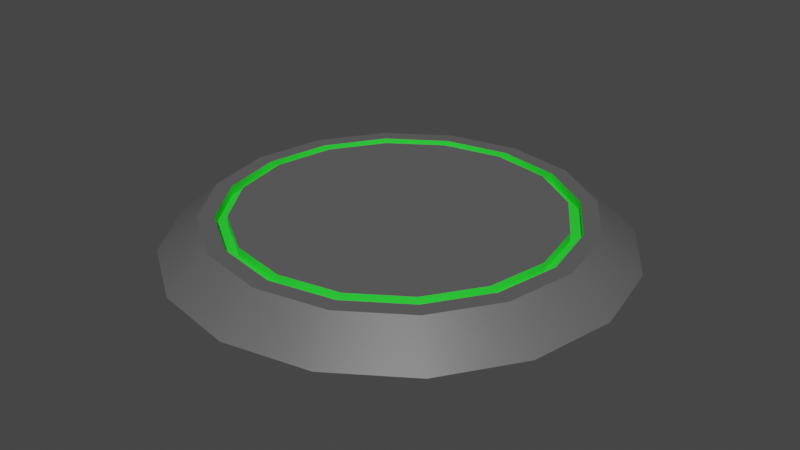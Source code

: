 # Source: spawner.blend  (saved by Blender 3.5.10; exported with 4.5.12 LTS)
import bpy
from mathutils import Matrix  # noqa: F401  (used for matrix-valued properties, if any)

bpy.ops.wm.read_factory_settings(use_empty=True)
scene = bpy.context.scene
scene.name = 'Scene'

# ---- collections
col_collection = bpy.data.collections.new('Collection'); scene.collection.children.link(col_collection)

# ---- materials (node trees are filled in below, after node groups)
mat_base = bpy.data.materials.new('Base')
mat_base.use_transparent_shadow = False
mat_light = bpy.data.materials.new('Light')
mat_light.use_transparent_shadow = False

# ---- node groups
ng_auto_smooth = bpy.data.node_groups.new('Auto Smooth', 'GeometryNodeTree')
_s = ng_auto_smooth.interface.new_socket(name='Geometry', in_out='OUTPUT', socket_type='NodeSocketGeometry')
_s = ng_auto_smooth.interface.new_socket(name='Geometry', in_out='INPUT', socket_type='NodeSocketGeometry')
_s = ng_auto_smooth.interface.new_socket(name='Angle', in_out='INPUT', socket_type='NodeSocketFloat')
_s.subtype = 'ANGLE'
_s.min_value = 0.0
_s.max_value = 3.142
ng_auto_smooth.is_modifier = True
_N = ng_auto_smooth.nodes; _L = ng_auto_smooth.links
n0 = _N.new('NodeGroupOutput'); n0.name = 'Group Output'; n0.location = (480, -100)
n1 = _N.new('NodeGroupInput'); n1.name = 'Group Input'; n1.location = (-420, -300)
n2 = _N.new('NodeGroupInput'); n2.name = 'Group Input.001'; n2.location = (-60, -100)
n3 = _N.new('GeometryNodeSetShadeSmooth'); n3.name = 'Set Shade Smooth'; n3.location = (120, -100)
n3.domain = 'EDGE'
n4 = _N.new('GeometryNodeSetShadeSmooth'); n4.name = 'Set Shade Smooth.001'; n4.location = (300, -100)
n5 = _N.new('GeometryNodeInputMeshEdgeAngle'); n5.name = 'Edge Angle'; n5.location = (-420, -220)
n6 = _N.new('GeometryNodeInputEdgeSmooth'); n6.name = 'Is Edge Smooth'; n6.location = (-60, -160)
n7 = _N.new('GeometryNodeInputShadeSmooth'); n7.name = 'Is Face Smooth'; n7.location = (-240, -340)
n8 = _N.new('FunctionNodeBooleanMath'); n8.name = 'Boolean Math'; n8.location = (-60, -220)
n9 = _N.new('FunctionNodeCompare'); n9.name = 'Compare'; n9.location = (-240, -180)
n9.operation = 'LESS_EQUAL'
_L.new(n5.outputs[0], n9.inputs[0])
_L.new(n4.outputs[0], n0.inputs[0])
_L.new(n1.outputs[1], n9.inputs[1])
_L.new(n9.outputs[0], n8.inputs[0])
_L.new(n7.outputs[0], n8.inputs[1])
_L.new(n2.outputs[0], n3.inputs[0])
_L.new(n6.outputs[0], n3.inputs[1])
_L.new(n3.outputs[0], n4.inputs[0])
_L.new(n8.outputs[0], n3.inputs[2])
n0.is_active_output = True

# ---- material node trees
mat_base.use_nodes = True; mat_base.node_tree.nodes.clear()
_N = mat_base.node_tree.nodes; _L = mat_base.node_tree.links
n0 = _N.new('ShaderNodeBsdfPrincipled'); n0.name = 'Principled BSDF'; n0.location = (10, 300)
n0.distribution = 'GGX'
n0.subsurface_method = 'RANDOM_WALK_SKIN'
n0.inputs[0].default_value = (0.2019, 0.2019, 0.2019, 1.0)
n0.inputs[1].default_value = 0.5
n0.inputs[3].default_value = 1.45
n0.inputs[27].default_value = (0.0, 0.0, 0.0, 1.0)
n0.inputs[28].default_value = 1.0
n1 = _N.new('ShaderNodeOutputMaterial'); n1.name = 'Material Output'; n1.location = (300, 300)
_L.new(n0.outputs[0], n1.inputs[0])
n1.is_active_output = True
mat_light.use_nodes = True; mat_light.node_tree.nodes.clear()
_N = mat_light.node_tree.nodes; _L = mat_light.node_tree.links
n0 = _N.new('ShaderNodeBsdfPrincipled'); n0.name = 'Principled BSDF'; n0.location = (10, 300)
n0.distribution = 'GGX'
n0.subsurface_method = 'RANDOM_WALK_SKIN'
n0.inputs[0].default_value = (0.02788, 0.8, 0.04097, 1.0)
n0.inputs[3].default_value = 1.45
n0.inputs[27].default_value = (0.0, 0.0, 0.0, 1.0)
n0.inputs[28].default_value = 1.0
n1 = _N.new('ShaderNodeOutputMaterial'); n1.name = 'Material Output'; n1.location = (300, 300)
_L.new(n0.outputs[0], n1.inputs[0])
n1.is_active_output = True

# ---- world
world_world = bpy.data.worlds.new('World'); scene.world = world_world
world_world.use_nodes = True; world_world.node_tree.nodes.clear()
_N = world_world.node_tree.nodes; _L = world_world.node_tree.links
n0 = _N.new('ShaderNodeOutputWorld'); n0.name = 'World Output'; n0.location = (300, 300)
n1 = _N.new('ShaderNodeBackground'); n1.name = 'Background'; n1.location = (10, 300)
n1.inputs[0].default_value = (0.05088, 0.05088, 0.05088, 1.0)
_L.new(n1.outputs[0], n0.inputs[0])
n0.is_active_output = True
world_world.color = (0.05088, 0.05088, 0.05088)
world_world.use_sun_shadow = False
world_world.sun_shadow_jitter_overblur = 0.0

# ---- meshes
me_cylinder = bpy.data.meshes.new('Cylinder')
me_cylinder.from_pydata([(2.614e-08, 2.755, 0.2385), (2.77e-08, 1.939, 0.6351), (1.054, 2.545, 0.2385), (0.7421, 1.792, 0.6351), (1.948, 1.948, 0.2385), (1.371, 1.371, 0.6351), (2.545, 1.054, 0.2385), (1.792, 0.7421, 0.6351), (2.755, 1.961e-08, 0.2385), (1.939, 1.323e-08, 0.6351), (2.545, -1.054, 0.2385), (1.792, -0.7421, 0.6351), (1.948, -1.948, 0.2385), (1.371, -1.371, 0.6351), (1.054, -2.545, 0.2385), (0.7421, -1.792, 0.6351), (2.614e-08, -2.755, 0.2385), (2.77e-08, -1.939, 0.6351), (-1.054, -2.545, 0.2385), (-0.7421, -1.792, 0.6351), (-1.948, -1.948, 0.2385), (-1.371, -1.371, 0.6351), (-2.545, -1.054, 0.2385), (-1.792, -0.7421, 0.6351), (-2.755, 1.961e-08, 0.2385), (-1.939, 1.323e-08, 0.6351), (-2.545, 1.054, 0.2385), (-1.792, 0.7421, 0.6351), (-1.948, 1.948, 0.2385), (-1.371, 1.371, 0.6351), (-1.054, 2.545, 0.2385), (-0.7421, 1.792, 0.6351), (0.8726, 2.107, 0.6351), (2.77e-08, 2.28, 0.6351), (1.612, 1.612, 0.6351), (2.107, 0.8726, 0.6351), (2.28, 1.323e-08, 0.6351), (2.107, -0.8726, 0.6351), (1.612, -1.612, 0.6351), (0.8726, -2.107, 0.6351), (2.77e-08, -2.28, 0.6351), (-0.8726, -2.107, 0.6351), (-1.612, -1.612, 0.6351), (-2.107, -0.8726, 0.6351), (-2.28, 1.323e-08, 0.6351), (-2.107, 0.8726, 0.6351), (-1.612, 1.612, 0.6351), (-0.8726, 2.107, 0.6351), (0.7962, 1.922, 0.6351), (2.77e-08, 2.081, 0.6351), (1.471, 1.471, 0.6351), (1.922, 0.7962, 0.6351), (2.081, 1.323e-08, 0.6351), (1.922, -0.7962, 0.6351), (1.471, -1.471, 0.6351), (0.7962, -1.922, 0.6351), (2.77e-08, -2.081, 0.6351), (-0.7962, -1.922, 0.6351), (-1.471, -1.471, 0.6351), (-1.922, -0.7962, 0.6351), (-2.081, 1.323e-08, 0.6351), (-1.922, 0.7962, 0.6351), (-1.471, 1.471, 0.6351), (-0.7962, 1.922, 0.6351), (0.7962, 1.922, 0.5232), (2.77e-08, 2.081, 0.5232), (1.471, 1.471, 0.5232), (1.922, 0.7962, 0.5232), (2.081, 1.323e-08, 0.5232), (1.922, -0.7962, 0.5232), (1.471, -1.471, 0.5232), (0.7962, -1.922, 0.5232), (2.77e-08, -2.081, 0.5232), (-0.7962, -1.922, 0.5232), (-1.471, -1.471, 0.5232), (-1.922, -0.7962, 0.5232), (-2.081, 1.323e-08, 0.5232), (-1.922, 0.7962, 0.5232), (-1.471, 1.471, 0.5232), (-0.7962, 1.922, 0.5232), (0.7421, 1.792, 0.5232), (2.77e-08, 1.939, 0.5232), (1.371, 1.371, 0.5232), (1.792, 0.7421, 0.5232), (1.939, 1.323e-08, 0.5232), (1.792, -0.7421, 0.5232), (1.371, -1.371, 0.5232), (0.7421, -1.792, 0.5232), (2.77e-08, -1.939, 0.5232), (-0.7421, -1.792, 0.5232), (-1.371, -1.371, 0.5232), (-1.792, -0.7421, 0.5232), (-1.939, 1.323e-08, 0.5232), (-1.792, 0.7421, 0.5232), (-1.371, 1.371, 0.5232), (-0.7421, 1.792, 0.5232)], [], [(0, 33, 32, 2), (2, 32, 34, 4), (4, 34, 35, 6), (6, 35, 36, 8), (8, 36, 37, 10), (10, 37, 38, 12), (12, 38, 39, 14), (14, 39, 40, 16), (16, 40, 41, 18), (18, 41, 42, 20), (20, 42, 43, 22), (22, 43, 44, 24), (24, 44, 45, 26), (26, 45, 46, 28), (3, 1, 31, 29, 27, 25, 23, 21, 19, 17, 15, 13, 11, 9, 7, 5), (28, 46, 47, 30), (30, 47, 33, 0), (0, 2, 4, 6, 8, 10, 12, 14, 16, 18, 20, 22, 24, 26, 28, 30), (49, 48, 32, 33), (48, 50, 34, 32), (50, 51, 35, 34), (51, 52, 36, 35), (52, 53, 37, 36), (53, 54, 38, 37), (54, 55, 39, 38), (55, 56, 40, 39), (56, 57, 41, 40), (57, 58, 42, 41), (58, 59, 43, 42), (59, 60, 44, 43), (60, 61, 45, 44), (61, 62, 46, 45), (62, 63, 47, 46), (63, 49, 33, 47), (63, 62, 78, 79), (48, 49, 65, 64), (17, 19, 89, 88), (62, 61, 77, 78), (15, 17, 88, 87), (61, 60, 76, 77), (13, 15, 87, 86), (60, 59, 75, 76), (11, 13, 86, 85), (59, 58, 74, 75), (9, 11, 85, 84), (58, 57, 73, 74), (7, 9, 84, 83), (57, 56, 72, 73), (5, 7, 83, 82), (56, 55, 71, 72), (81, 80, 64, 65), (80, 82, 66, 64), (82, 83, 67, 66), (83, 84, 68, 67), (84, 85, 69, 68), (85, 86, 70, 69), (86, 87, 71, 70), (87, 88, 72, 71), (88, 89, 73, 72), (89, 90, 74, 73), (90, 91, 75, 74), (91, 92, 76, 75), (92, 93, 77, 76), (93, 94, 78, 77), (94, 95, 79, 78), (95, 81, 65, 79), (19, 21, 90, 89), (50, 48, 64, 66), (49, 63, 79, 65), (21, 23, 91, 90), (51, 50, 66, 67), (23, 25, 92, 91), (52, 51, 67, 68), (25, 27, 93, 92), (53, 52, 68, 69), (27, 29, 94, 93), (54, 53, 69, 70), (1, 3, 80, 81), (29, 31, 95, 94), (55, 54, 70, 71), (3, 5, 82, 80), (31, 1, 81, 95)])
me_cylinder.polygons.foreach_set('use_smooth', [True] * 82)
me_cylinder.polygons.foreach_set('material_index', [0, 0, 0, 0, 0, 0, 0, 0, 0, 0, 0, 0, 0, 0, 0, 0, 0, 0, 0, 0, 0, 0, 0, 0, 0, 0, 0, 0, 0, 0, 0, 0, 0, 0, 1, 1, 1, 1, 1, 1, 1, 1, 1, 1, 1, 1, 1, 1, 1, 1, 1, 1, 1, 1, 1, 1, 1, 1, 1, 1, 1, 1, 1, 1, 1, 1, 1, 1, 1, 1, 1, 1, 1, 1, 1, 1, 1, 1, 1, 1, 1, 1])
_uv = me_cylinder.uv_layers.new(name='UVMap')
_uv.uv.foreach_set('vector', [1.0, 0.5, 1.0, 1.0, 0.9375, 1.0, 0.9375, 0.5, 0.9375, 0.5, 0.9375, 1.0, 0.875, 1.0, 0.875, 0.5, 0.875, 0.5, 0.875, 1.0, 0.8125, 1.0, 0.8125, 0.5, 0.8125, 0.5, 0.8125, 1.0, 0.75, 1.0, 0.75, 0.5, 0.75, 0.5, 0.75, 1.0, 0.6875, 1.0, 0.6875, 0.5, 0.6875, 0.5, 0.6875, 1.0, 0.625, 1.0, 0.625, 0.5, 0.625, 0.5, 0.625, 1.0, 0.5625, 1.0, 0.5625, 0.5, 0.5625, 0.5, 0.5625, 1.0, 0.5, 1.0, 0.5, 0.5, 0.5, 0.5, 0.5, 1.0, 0.4375, 1.0, 0.4375, 0.5, 0.4375, 0.5, 0.4375, 1.0, 0.375, 1.0, 0.375, 0.5, 0.375, 0.5, 0.375, 1.0, 0.3125, 1.0, 0.3125, 0.5, 0.3125, 0.5, 0.3125, 1.0, 0.25, 1.0, 0.25, 0.5, 0.25, 0.5, 0.25, 1.0, 0.1875, 1.0, 0.1875, 0.5, 0.1875, 0.5, 0.1875, 1.0, 0.125, 1.0, 0.125, 0.5, 0.3281, 0.4386, 0.25, 0.4541, 0.1719, 0.4386, 0.1057, 0.3943, 0.06142, 0.3281, 0.04589, 0.25, 0.06142, 0.1719, 0.1057, 0.1057, 0.1719, 0.06142, 0.25, 0.04589, 0.3281, 0.06142, 0.3943, 0.1057, 0.4386, 0.1719, 0.4541, 0.25, 0.4386, 0.3281, 0.3943, 0.3943, 0.125, 0.5, 0.125, 1.0, 0.0625, 1.0, 0.0625, 0.5, 0.0625, 0.5, 0.0625, 1.0, 0.0, 1.0, 0.0, 0.5, 0.75, 0.49, 0.8418, 0.4717, 0.9197, 0.4197, 0.9717, 0.3418, 0.99, 0.25, 0.9717, 0.1582, 0.9197, 0.08029, 0.8418, 0.02827, 0.75, 0.01, 0.6582, 0.02827, 0.5803, 0.08029, 0.5283, 0.1582, 0.51, 0.25, 0.5283, 0.3418, 0.5803, 0.4197, 0.6582, 0.4717, 0.25, 0.469, 0.3338, 0.4523, 0.3418, 0.4717, 0.25, 0.49, 0.3338, 0.4523, 0.4048, 0.4048, 0.4197, 0.4197, 0.3418, 0.4717, 0.4048, 0.4048, 0.4523, 0.3338, 0.4717, 0.3418, 0.4197, 0.4197, 0.4523, 0.3338, 0.469, 0.25, 0.49, 0.25, 0.4717, 0.3418, 0.469, 0.25, 0.4523, 0.1662, 0.4717, 0.1582, 0.49, 0.25, 0.4523, 0.1662, 0.4048, 0.09515, 0.4197, 0.08029, 0.4717, 0.1582, 0.4048, 0.09515, 0.3338, 0.04768, 0.3418, 0.02827, 0.4197, 0.08029, 0.3338, 0.04768, 0.25, 0.03101, 0.25, 0.01, 0.3418, 0.02827, 0.25, 0.03101, 0.1662, 0.04768, 0.1582, 0.02827, 0.25, 0.01, 0.1662, 0.04768, 0.09515, 0.09515, 0.08029, 0.08029, 0.1582, 0.02827, 0.09515, 0.09515, 0.04768, 0.1662, 0.02827, 0.1582, 0.08029, 0.08029, 0.04768, 0.1662, 0.03101, 0.25, 0.01, 0.25, 0.02827, 0.1582, 0.03101, 0.25, 0.04768, 0.3338, 0.02827, 0.3418, 0.01, 0.25, 0.04768, 0.3338, 0.09515, 0.4048, 0.08029, 0.4197, 0.02827, 0.3418, 0.09515, 0.4048, 0.1662, 0.4523, 0.1582, 0.4717, 0.08029, 0.4197, 0.1662, 0.4523, 0.25, 0.469, 0.25, 0.49, 0.1582, 0.4717, 0.1662, 0.4523, 0.09515, 0.4048, 0.09515, 0.4048, 0.1662, 0.4523, 0.3338, 0.4523, 0.25, 0.469, 0.25, 0.469, 0.3338, 0.4523, 0.25, 0.04589, 0.1719, 0.06142, 0.1719, 0.06142, 0.25, 0.04589, 0.09515, 0.4048, 0.04768, 0.3338, 0.04768, 0.3338, 0.09515, 0.4048, 0.3281, 0.06142, 0.25, 0.04589, 0.25, 0.04589, 0.3281, 0.06142, 0.04768, 0.3338, 0.03101, 0.25, 0.03101, 0.25, 0.04768, 0.3338, 0.3943, 0.1057, 0.3281, 0.06142, 0.3281, 0.06142, 0.3943, 0.1057, 0.03101, 0.25, 0.04768, 0.1662, 0.04768, 0.1662, 0.03101, 0.25, 0.4386, 0.1719, 0.3943, 0.1057, 0.3943, 0.1057, 0.4386, 0.1719, 0.04768, 0.1662, 0.09515, 0.09515, 0.09515, 0.09515, 0.04768, 0.1662, 0.4541, 0.25, 0.4386, 0.1719, 0.4386, 0.1719, 0.4541, 0.25, 0.09515, 0.09515, 0.1662, 0.04768, 0.1662, 0.04768, 0.09515, 0.09515, 0.4386, 0.3281, 0.4541, 0.25, 0.4541, 0.25, 0.4386, 0.3281, 0.1662, 0.04768, 0.25, 0.03101, 0.25, 0.03101, 0.1662, 0.04768, 0.3943, 0.3943, 0.4386, 0.3281, 0.4386, 0.3281, 0.3943, 0.3943, 0.25, 0.03101, 0.3338, 0.04768, 0.3338, 0.04768, 0.25, 0.03101, 0.25, 0.4541, 0.3281, 0.4386, 0.3338, 0.4523, 0.25, 0.469, 0.3281, 0.4386, 0.3943, 0.3943, 0.4048, 0.4048, 0.3338, 0.4523, 0.3943, 0.3943, 0.4386, 0.3281, 0.4523, 0.3338, 0.4048, 0.4048, 0.4386, 0.3281, 0.4541, 0.25, 0.469, 0.25, 0.4523, 0.3338, 0.4541, 0.25, 0.4386, 0.1719, 0.4523, 0.1662, 0.469, 0.25, 0.4386, 0.1719, 0.3943, 0.1057, 0.4048, 0.09515, 0.4523, 0.1662, 0.3943, 0.1057, 0.3281, 0.06142, 0.3338, 0.04768, 0.4048, 0.09515, 0.3281, 0.06142, 0.25, 0.04589, 0.25, 0.03101, 0.3338, 0.04768, 0.25, 0.04589, 0.1719, 0.06142, 0.1662, 0.04768, 0.25, 0.03101, 0.1719, 0.06142, 0.1057, 0.1057, 0.09515, 0.09515, 0.1662, 0.04768, 0.1057, 0.1057, 0.06142, 0.1719, 0.04768, 0.1662, 0.09515, 0.09515, 0.06142, 0.1719, 0.04589, 0.25, 0.03101, 0.25, 0.04768, 0.1662, 0.04589, 0.25, 0.06142, 0.3281, 0.04768, 0.3338, 0.03101, 0.25, 0.06142, 0.3281, 0.1057, 0.3943, 0.09515, 0.4048, 0.04768, 0.3338, 0.1057, 0.3943, 0.1719, 0.4386, 0.1662, 0.4523, 0.09515, 0.4048, 0.1719, 0.4386, 0.25, 0.4541, 0.25, 0.469, 0.1662, 0.4523, 0.1719, 0.06142, 0.1057, 0.1057, 0.1057, 0.1057, 0.1719, 0.06142, 0.4048, 0.4048, 0.3338, 0.4523, 0.3338, 0.4523, 0.4048, 0.4048, 0.25, 0.469, 0.1662, 0.4523, 0.1662, 0.4523, 0.25, 0.469, 0.1057, 0.1057, 0.06142, 0.1719, 0.06142, 0.1719, 0.1057, 0.1057, 0.4523, 0.3338, 0.4048, 0.4048, 0.4048, 0.4048, 0.4523, 0.3338, 0.06142, 0.1719, 0.04589, 0.25, 0.04589, 0.25, 0.06142, 0.1719, 0.469, 0.25, 0.4523, 0.3338, 0.4523, 0.3338, 0.469, 0.25, 0.04589, 0.25, 0.06142, 0.3281, 0.06142, 0.3281, 0.04589, 0.25, 0.4523, 0.1662, 0.469, 0.25, 0.469, 0.25, 0.4523, 0.1662, 0.06142, 0.3281, 0.1057, 0.3943, 0.1057, 0.3943, 0.06142, 0.3281, 0.4048, 0.09515, 0.4523, 0.1662, 0.4523, 0.1662, 0.4048, 0.09515, 0.25, 0.4541, 0.3281, 0.4386, 0.3281, 0.4386, 0.25, 0.4541, 0.1057, 0.3943, 0.1719, 0.4386, 0.1719, 0.4386, 0.1057, 0.3943, 0.3338, 0.04768, 0.4048, 0.09515, 0.4048, 0.09515, 0.3338, 0.04768, 0.3281, 0.4386, 0.3943, 0.3943, 0.3943, 0.3943, 0.3281, 0.4386, 0.1719, 0.4386, 0.25, 0.4541, 0.25, 0.4541, 0.1719, 0.4386])
me_cylinder.materials.append(mat_base)
me_cylinder.materials.append(mat_light)
me_cylinder.update()

# ---- objects
ob_cylinder = bpy.data.objects.new('Cylinder', me_cylinder)

# ---- transforms, parenting, visibility, modifiers, constraints
ob_cylinder.location = (0.0, 0.0, -0.1511)
_m = ob_cylinder.modifiers.new('Auto Smooth', 'NODES')
_m.node_group = ng_auto_smooth
_gi = [s.identifier for s in ng_auto_smooth.interface.items_tree if s.item_type == 'SOCKET' and s.in_out == 'INPUT']
_m[_gi[1]] = 0.5236  # Angle

# ---- collection membership
col_collection.objects.link(ob_cylinder)

# ---- scene / render settings (as saved in the file)
scene.frame_start = 1; scene.frame_end = 250; scene.frame_set(1)
scene.render.engine = 'BLENDER_EEVEE_NEXT'
scene.cycles.sampling_pattern = 'TABULATED_SOBOL'
scene.view_settings.view_transform = 'Filmic'
bpy.context.view_layer.update()

# ---- added for rendering (the .blend has no active camera and no usable light): camera, sun
cam_auto = bpy.data.cameras.new('AutoCamera')
cam_auto.lens = 50.0
cam_auto.sensor_width = 36.0
cam_auto.clip_end = 1000.0
ob_auto_camera = bpy.data.objects.new('AutoCamera', cam_auto)
scene.collection.objects.link(ob_auto_camera)
ob_auto_camera.location = (7.21776, -8.66131, 6.05989)
ob_auto_camera.rotation_euler = (1.09748, -7.21219e-08, 0.694738)
scene.camera = ob_auto_camera
light_auto_sun = bpy.data.lights.new('AutoSun', 'SUN')
light_auto_sun.energy = 3.0
light_auto_sun.angle = 0.0523599
ob_auto_sun = bpy.data.objects.new('AutoSun', light_auto_sun)
scene.collection.objects.link(ob_auto_sun)
ob_auto_sun.rotation_euler = (0.872665, 0.174533, 0.523599)
bpy.context.view_layer.update()
